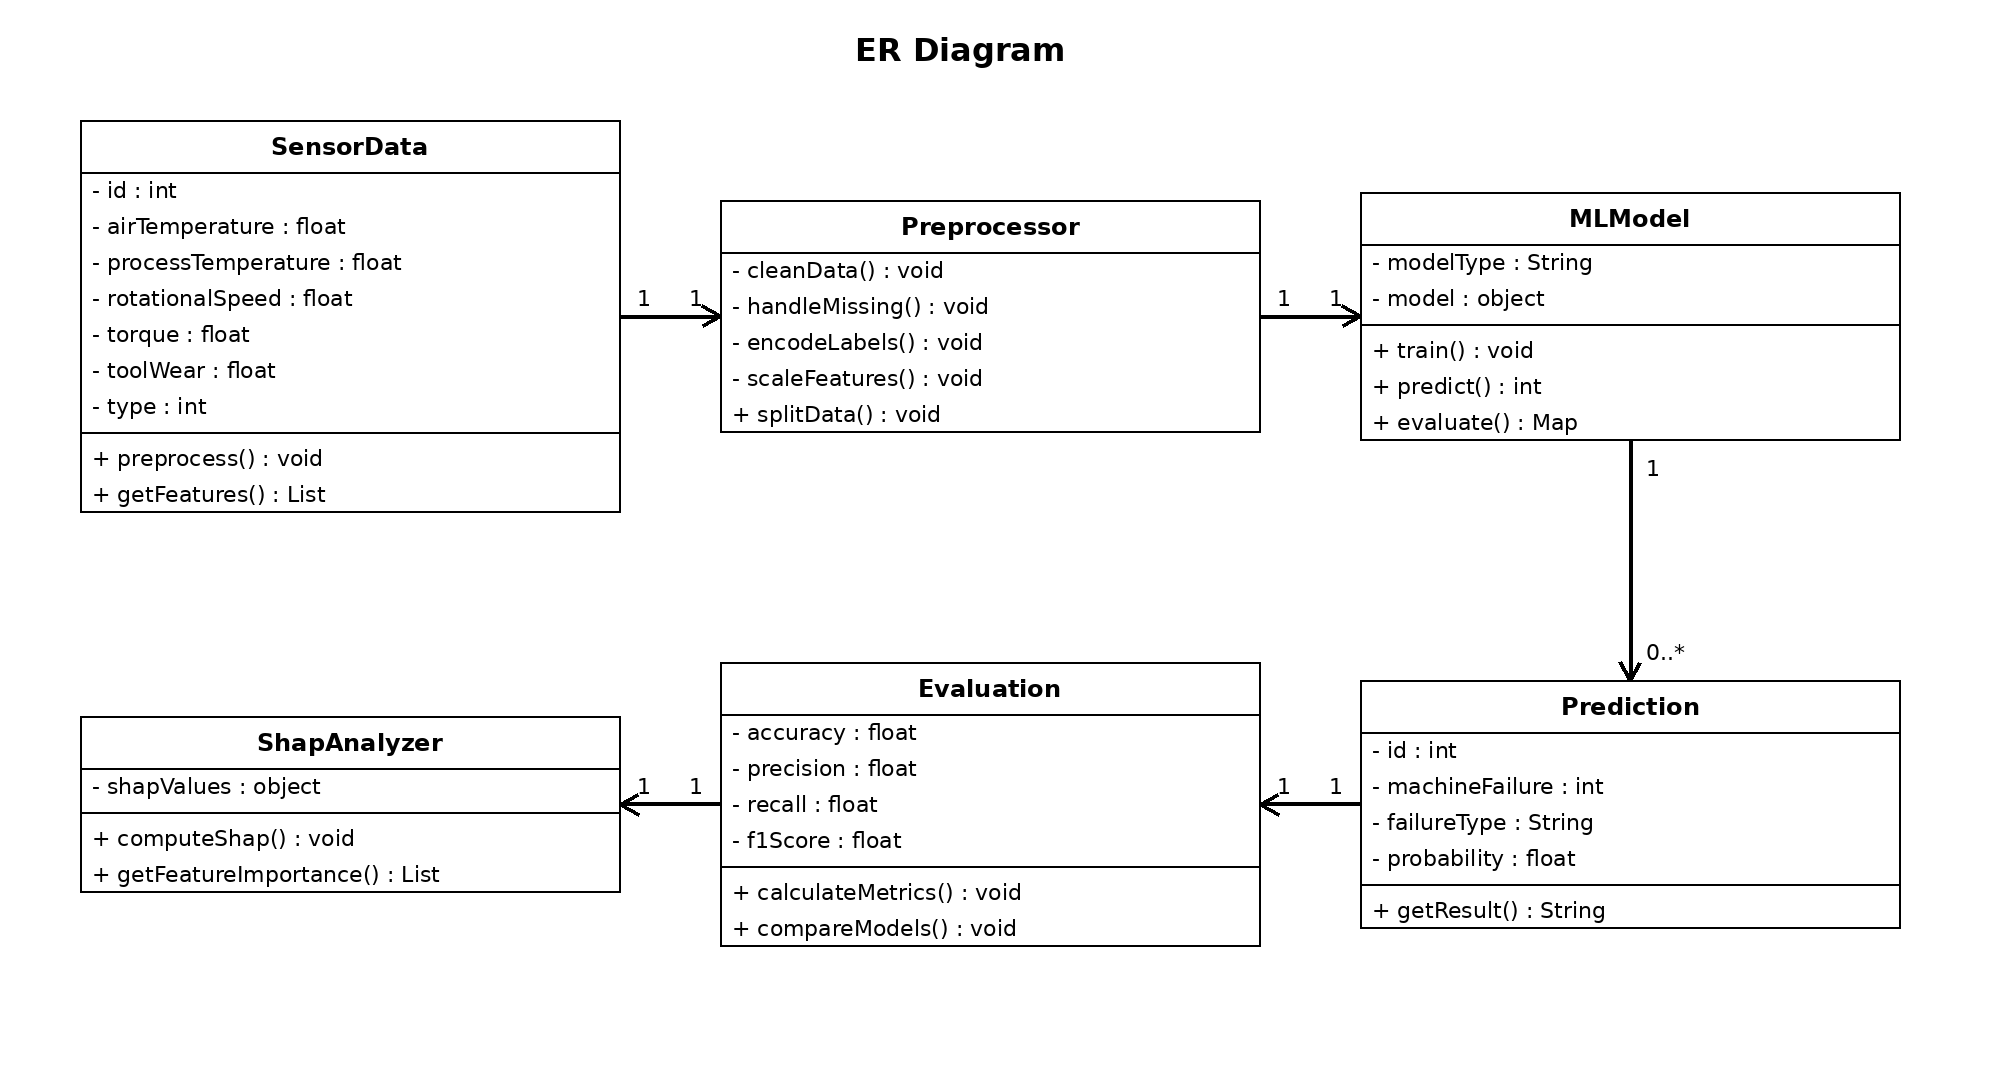

The diagram above was exported from draw.io. Its source (the exported page's mxGraphModel, read from the mxfile embedded in the PNG):
<mxGraphModel dx="1000" dy="540" grid="1" gridSize="10" guides="1" tooltips="1" connect="1" arrows="1" fold="1" page="1" pageScale="1" pageWidth="1000" pageHeight="540" math="0" shadow="0">
  <root>
    <mxCell id="0" />
    <mxCell id="1" parent="0" />
    <mxCell id="title" value="ER Diagram" style="text;html=1;align=center;verticalAlign=middle;fontStyle=1;fontSize=16;fontColor=#000000;" vertex="1" parent="1">
      <mxGeometry x="300" y="10" width="360" height="30" as="geometry" />
    </mxCell>
    <mxCell id="sd" value="SensorData" style="swimlane;fontStyle=1;align=center;verticalAlign=top;childLayout=stackLayout;horizontal=1;startSize=26;horizontalStack=0;resizeParent=1;resizeParentMax=0;resizeLast=0;collapsible=0;marginBottom=0;html=1;fillColor=#FFFFFF;strokeColor=#000000;fontColor=#000000;" vertex="1" parent="1">
      <mxGeometry x="40" y="60" width="270" height="196" as="geometry" />
    </mxCell>
    <mxCell id="sda0" value="- id : int" style="text;strokeColor=none;fillColor=none;align=left;verticalAlign=top;spacingLeft=4;spacingRight=4;overflow=hidden;rotatable=0;points=[[0,0.5],[1,0.5]];portConstraint=eastwest;html=1;fontColor=#000000;" vertex="1" parent="sd">
      <mxGeometry y="26" width="270" height="18" as="geometry" />
    </mxCell>
    <mxCell id="sda1" value="- airTemperature : float" style="text;strokeColor=none;fillColor=none;align=left;verticalAlign=top;spacingLeft=4;spacingRight=4;overflow=hidden;rotatable=0;points=[[0,0.5],[1,0.5]];portConstraint=eastwest;html=1;fontColor=#000000;" vertex="1" parent="sd">
      <mxGeometry y="44" width="270" height="18" as="geometry" />
    </mxCell>
    <mxCell id="sda2" value="- processTemperature : float" style="text;strokeColor=none;fillColor=none;align=left;verticalAlign=top;spacingLeft=4;spacingRight=4;overflow=hidden;rotatable=0;points=[[0,0.5],[1,0.5]];portConstraint=eastwest;html=1;fontColor=#000000;" vertex="1" parent="sd">
      <mxGeometry y="62" width="270" height="18" as="geometry" />
    </mxCell>
    <mxCell id="sda3" value="- rotationalSpeed : float" style="text;strokeColor=none;fillColor=none;align=left;verticalAlign=top;spacingLeft=4;spacingRight=4;overflow=hidden;rotatable=0;points=[[0,0.5],[1,0.5]];portConstraint=eastwest;html=1;fontColor=#000000;" vertex="1" parent="sd">
      <mxGeometry y="80" width="270" height="18" as="geometry" />
    </mxCell>
    <mxCell id="sda4" value="- torque : float" style="text;strokeColor=none;fillColor=none;align=left;verticalAlign=top;spacingLeft=4;spacingRight=4;overflow=hidden;rotatable=0;points=[[0,0.5],[1,0.5]];portConstraint=eastwest;html=1;fontColor=#000000;" vertex="1" parent="sd">
      <mxGeometry y="98" width="270" height="18" as="geometry" />
    </mxCell>
    <mxCell id="sda5" value="- toolWear : float" style="text;strokeColor=none;fillColor=none;align=left;verticalAlign=top;spacingLeft=4;spacingRight=4;overflow=hidden;rotatable=0;points=[[0,0.5],[1,0.5]];portConstraint=eastwest;html=1;fontColor=#000000;" vertex="1" parent="sd">
      <mxGeometry y="116" width="270" height="18" as="geometry" />
    </mxCell>
    <mxCell id="sda6" value="- type : int" style="text;strokeColor=none;fillColor=none;align=left;verticalAlign=top;spacingLeft=4;spacingRight=4;overflow=hidden;rotatable=0;points=[[0,0.5],[1,0.5]];portConstraint=eastwest;html=1;fontColor=#000000;" vertex="1" parent="sd">
      <mxGeometry y="134" width="270" height="18" as="geometry" />
    </mxCell>
    <mxCell id="sdsep" value="" style="line;strokeWidth=1;fillColor=none;align=left;verticalAlign=middle;spacingTop=-1;spacingLeft=3;spacingRight=3;rotatable=0;labelPosition=right;points=[];portConstraint=eastwest;strokeColor=inherit;html=1;" vertex="1" parent="sd">
      <mxGeometry y="152" width="270" height="8" as="geometry" />
    </mxCell>
    <mxCell id="sdm0" value="+ preprocess() : void" style="text;strokeColor=none;fillColor=none;align=left;verticalAlign=top;spacingLeft=4;spacingRight=4;overflow=hidden;rotatable=0;points=[[0,0.5],[1,0.5]];portConstraint=eastwest;html=1;fontColor=#000000;" vertex="1" parent="sd">
      <mxGeometry y="160" width="270" height="18" as="geometry" />
    </mxCell>
    <mxCell id="sdm1" value="+ getFeatures() : List" style="text;strokeColor=none;fillColor=none;align=left;verticalAlign=top;spacingLeft=4;spacingRight=4;overflow=hidden;rotatable=0;points=[[0,0.5],[1,0.5]];portConstraint=eastwest;html=1;fontColor=#000000;" vertex="1" parent="sd">
      <mxGeometry y="178" width="270" height="18" as="geometry" />
    </mxCell>
    <mxCell id="pp" value="Preprocessor" style="swimlane;fontStyle=1;align=center;verticalAlign=top;childLayout=stackLayout;horizontal=1;startSize=26;horizontalStack=0;resizeParent=1;resizeParentMax=0;resizeLast=0;collapsible=0;marginBottom=0;html=1;fillColor=#FFFFFF;strokeColor=#000000;fontColor=#000000;" vertex="1" parent="1">
      <mxGeometry x="360" y="100" width="270" height="116" as="geometry" />
    </mxCell>
    <mxCell id="ppm0" value="- cleanData() : void" style="text;strokeColor=none;fillColor=none;align=left;verticalAlign=top;spacingLeft=4;spacingRight=4;overflow=hidden;rotatable=0;points=[[0,0.5],[1,0.5]];portConstraint=eastwest;html=1;fontColor=#000000;" vertex="1" parent="pp">
      <mxGeometry y="26" width="270" height="18" as="geometry" />
    </mxCell>
    <mxCell id="ppm1" value="- handleMissing() : void" style="text;strokeColor=none;fillColor=none;align=left;verticalAlign=top;spacingLeft=4;spacingRight=4;overflow=hidden;rotatable=0;points=[[0,0.5],[1,0.5]];portConstraint=eastwest;html=1;fontColor=#000000;" vertex="1" parent="pp">
      <mxGeometry y="44" width="270" height="18" as="geometry" />
    </mxCell>
    <mxCell id="ppm2" value="- encodeLabels() : void" style="text;strokeColor=none;fillColor=none;align=left;verticalAlign=top;spacingLeft=4;spacingRight=4;overflow=hidden;rotatable=0;points=[[0,0.5],[1,0.5]];portConstraint=eastwest;html=1;fontColor=#000000;" vertex="1" parent="pp">
      <mxGeometry y="62" width="270" height="18" as="geometry" />
    </mxCell>
    <mxCell id="ppm3" value="- scaleFeatures() : void" style="text;strokeColor=none;fillColor=none;align=left;verticalAlign=top;spacingLeft=4;spacingRight=4;overflow=hidden;rotatable=0;points=[[0,0.5],[1,0.5]];portConstraint=eastwest;html=1;fontColor=#000000;" vertex="1" parent="pp">
      <mxGeometry y="80" width="270" height="18" as="geometry" />
    </mxCell>
    <mxCell id="ppm4" value="+ splitData() : void" style="text;strokeColor=none;fillColor=none;align=left;verticalAlign=top;spacingLeft=4;spacingRight=4;overflow=hidden;rotatable=0;points=[[0,0.5],[1,0.5]];portConstraint=eastwest;html=1;fontColor=#000000;" vertex="1" parent="pp">
      <mxGeometry y="98" width="270" height="18" as="geometry" />
    </mxCell>
    <mxCell id="ml" value="MLModel" style="swimlane;fontStyle=1;align=center;verticalAlign=top;childLayout=stackLayout;horizontal=1;startSize=26;horizontalStack=0;resizeParent=1;resizeParentMax=0;resizeLast=0;collapsible=0;marginBottom=0;html=1;fillColor=#FFFFFF;strokeColor=#000000;fontColor=#000000;" vertex="1" parent="1">
      <mxGeometry x="680" y="96" width="270" height="124" as="geometry" />
    </mxCell>
    <mxCell id="mla0" value="- modelType : String" style="text;strokeColor=none;fillColor=none;align=left;verticalAlign=top;spacingLeft=4;spacingRight=4;overflow=hidden;rotatable=0;points=[[0,0.5],[1,0.5]];portConstraint=eastwest;html=1;fontColor=#000000;" vertex="1" parent="ml">
      <mxGeometry y="26" width="270" height="18" as="geometry" />
    </mxCell>
    <mxCell id="mla1" value="- model : object" style="text;strokeColor=none;fillColor=none;align=left;verticalAlign=top;spacingLeft=4;spacingRight=4;overflow=hidden;rotatable=0;points=[[0,0.5],[1,0.5]];portConstraint=eastwest;html=1;fontColor=#000000;" vertex="1" parent="ml">
      <mxGeometry y="44" width="270" height="18" as="geometry" />
    </mxCell>
    <mxCell id="mlsep" value="" style="line;strokeWidth=1;fillColor=none;align=left;verticalAlign=middle;spacingTop=-1;spacingLeft=3;spacingRight=3;rotatable=0;labelPosition=right;points=[];portConstraint=eastwest;strokeColor=inherit;html=1;" vertex="1" parent="ml">
      <mxGeometry y="62" width="270" height="8" as="geometry" />
    </mxCell>
    <mxCell id="mlm0" value="+ train() : void" style="text;strokeColor=none;fillColor=none;align=left;verticalAlign=top;spacingLeft=4;spacingRight=4;overflow=hidden;rotatable=0;points=[[0,0.5],[1,0.5]];portConstraint=eastwest;html=1;fontColor=#000000;" vertex="1" parent="ml">
      <mxGeometry y="70" width="270" height="18" as="geometry" />
    </mxCell>
    <mxCell id="mlm1" value="+ predict() : int" style="text;strokeColor=none;fillColor=none;align=left;verticalAlign=top;spacingLeft=4;spacingRight=4;overflow=hidden;rotatable=0;points=[[0,0.5],[1,0.5]];portConstraint=eastwest;html=1;fontColor=#000000;" vertex="1" parent="ml">
      <mxGeometry y="88" width="270" height="18" as="geometry" />
    </mxCell>
    <mxCell id="mlm2" value="+ evaluate() : Map" style="text;strokeColor=none;fillColor=none;align=left;verticalAlign=top;spacingLeft=4;spacingRight=4;overflow=hidden;rotatable=0;points=[[0,0.5],[1,0.5]];portConstraint=eastwest;html=1;fontColor=#000000;" vertex="1" parent="ml">
      <mxGeometry y="106" width="270" height="18" as="geometry" />
    </mxCell>
    <mxCell id="sh" value="ShapAnalyzer" style="swimlane;fontStyle=1;align=center;verticalAlign=top;childLayout=stackLayout;horizontal=1;startSize=26;horizontalStack=0;resizeParent=1;resizeParentMax=0;resizeLast=0;collapsible=0;marginBottom=0;html=1;fillColor=#FFFFFF;strokeColor=#000000;fontColor=#000000;" vertex="1" parent="1">
      <mxGeometry x="40" y="358" width="270" height="88" as="geometry" />
    </mxCell>
    <mxCell id="sha0" value="- shapValues : object" style="text;strokeColor=none;fillColor=none;align=left;verticalAlign=top;spacingLeft=4;spacingRight=4;overflow=hidden;rotatable=0;points=[[0,0.5],[1,0.5]];portConstraint=eastwest;html=1;fontColor=#000000;" vertex="1" parent="sh">
      <mxGeometry y="26" width="270" height="18" as="geometry" />
    </mxCell>
    <mxCell id="shsep" value="" style="line;strokeWidth=1;fillColor=none;align=left;verticalAlign=middle;spacingTop=-1;spacingLeft=3;spacingRight=3;rotatable=0;labelPosition=right;points=[];portConstraint=eastwest;strokeColor=inherit;html=1;" vertex="1" parent="sh">
      <mxGeometry y="44" width="270" height="8" as="geometry" />
    </mxCell>
    <mxCell id="shm0" value="+ computeShap() : void" style="text;strokeColor=none;fillColor=none;align=left;verticalAlign=top;spacingLeft=4;spacingRight=4;overflow=hidden;rotatable=0;points=[[0,0.5],[1,0.5]];portConstraint=eastwest;html=1;fontColor=#000000;" vertex="1" parent="sh">
      <mxGeometry y="52" width="270" height="18" as="geometry" />
    </mxCell>
    <mxCell id="shm1" value="+ getFeatureImportance() : List" style="text;strokeColor=none;fillColor=none;align=left;verticalAlign=top;spacingLeft=4;spacingRight=4;overflow=hidden;rotatable=0;points=[[0,0.5],[1,0.5]];portConstraint=eastwest;html=1;fontColor=#000000;" vertex="1" parent="sh">
      <mxGeometry y="70" width="270" height="18" as="geometry" />
    </mxCell>
    <mxCell id="ev" value="Evaluation" style="swimlane;fontStyle=1;align=center;verticalAlign=top;childLayout=stackLayout;horizontal=1;startSize=26;horizontalStack=0;resizeParent=1;resizeParentMax=0;resizeLast=0;collapsible=0;marginBottom=0;html=1;fillColor=#FFFFFF;strokeColor=#000000;fontColor=#000000;" vertex="1" parent="1">
      <mxGeometry x="360" y="331" width="270" height="142" as="geometry" />
    </mxCell>
    <mxCell id="eva0" value="- accuracy : float" style="text;strokeColor=none;fillColor=none;align=left;verticalAlign=top;spacingLeft=4;spacingRight=4;overflow=hidden;rotatable=0;points=[[0,0.5],[1,0.5]];portConstraint=eastwest;html=1;fontColor=#000000;" vertex="1" parent="ev">
      <mxGeometry y="26" width="270" height="18" as="geometry" />
    </mxCell>
    <mxCell id="eva1" value="- precision : float" style="text;strokeColor=none;fillColor=none;align=left;verticalAlign=top;spacingLeft=4;spacingRight=4;overflow=hidden;rotatable=0;points=[[0,0.5],[1,0.5]];portConstraint=eastwest;html=1;fontColor=#000000;" vertex="1" parent="ev">
      <mxGeometry y="44" width="270" height="18" as="geometry" />
    </mxCell>
    <mxCell id="eva2" value="- recall : float" style="text;strokeColor=none;fillColor=none;align=left;verticalAlign=top;spacingLeft=4;spacingRight=4;overflow=hidden;rotatable=0;points=[[0,0.5],[1,0.5]];portConstraint=eastwest;html=1;fontColor=#000000;" vertex="1" parent="ev">
      <mxGeometry y="62" width="270" height="18" as="geometry" />
    </mxCell>
    <mxCell id="eva3" value="- f1Score : float" style="text;strokeColor=none;fillColor=none;align=left;verticalAlign=top;spacingLeft=4;spacingRight=4;overflow=hidden;rotatable=0;points=[[0,0.5],[1,0.5]];portConstraint=eastwest;html=1;fontColor=#000000;" vertex="1" parent="ev">
      <mxGeometry y="80" width="270" height="18" as="geometry" />
    </mxCell>
    <mxCell id="evsep" value="" style="line;strokeWidth=1;fillColor=none;align=left;verticalAlign=middle;spacingTop=-1;spacingLeft=3;spacingRight=3;rotatable=0;labelPosition=right;points=[];portConstraint=eastwest;strokeColor=inherit;html=1;" vertex="1" parent="ev">
      <mxGeometry y="98" width="270" height="8" as="geometry" />
    </mxCell>
    <mxCell id="evm0" value="+ calculateMetrics() : void" style="text;strokeColor=none;fillColor=none;align=left;verticalAlign=top;spacingLeft=4;spacingRight=4;overflow=hidden;rotatable=0;points=[[0,0.5],[1,0.5]];portConstraint=eastwest;html=1;fontColor=#000000;" vertex="1" parent="ev">
      <mxGeometry y="106" width="270" height="18" as="geometry" />
    </mxCell>
    <mxCell id="evm1" value="+ compareModels() : void" style="text;strokeColor=none;fillColor=none;align=left;verticalAlign=top;spacingLeft=4;spacingRight=4;overflow=hidden;rotatable=0;points=[[0,0.5],[1,0.5]];portConstraint=eastwest;html=1;fontColor=#000000;" vertex="1" parent="ev">
      <mxGeometry y="124" width="270" height="18" as="geometry" />
    </mxCell>
    <mxCell id="pr" value="Prediction" style="swimlane;fontStyle=1;align=center;verticalAlign=top;childLayout=stackLayout;horizontal=1;startSize=26;horizontalStack=0;resizeParent=1;resizeParentMax=0;resizeLast=0;collapsible=0;marginBottom=0;html=1;fillColor=#FFFFFF;strokeColor=#000000;fontColor=#000000;" vertex="1" parent="1">
      <mxGeometry x="680" y="340" width="270" height="124" as="geometry" />
    </mxCell>
    <mxCell id="pra0" value="- id : int" style="text;strokeColor=none;fillColor=none;align=left;verticalAlign=top;spacingLeft=4;spacingRight=4;overflow=hidden;rotatable=0;points=[[0,0.5],[1,0.5]];portConstraint=eastwest;html=1;fontColor=#000000;" vertex="1" parent="pr">
      <mxGeometry y="26" width="270" height="18" as="geometry" />
    </mxCell>
    <mxCell id="pra1" value="- machineFailure : int" style="text;strokeColor=none;fillColor=none;align=left;verticalAlign=top;spacingLeft=4;spacingRight=4;overflow=hidden;rotatable=0;points=[[0,0.5],[1,0.5]];portConstraint=eastwest;html=1;fontColor=#000000;" vertex="1" parent="pr">
      <mxGeometry y="44" width="270" height="18" as="geometry" />
    </mxCell>
    <mxCell id="pra2" value="- failureType : String" style="text;strokeColor=none;fillColor=none;align=left;verticalAlign=top;spacingLeft=4;spacingRight=4;overflow=hidden;rotatable=0;points=[[0,0.5],[1,0.5]];portConstraint=eastwest;html=1;fontColor=#000000;" vertex="1" parent="pr">
      <mxGeometry y="62" width="270" height="18" as="geometry" />
    </mxCell>
    <mxCell id="pra3" value="- probability : float" style="text;strokeColor=none;fillColor=none;align=left;verticalAlign=top;spacingLeft=4;spacingRight=4;overflow=hidden;rotatable=0;points=[[0,0.5],[1,0.5]];portConstraint=eastwest;html=1;fontColor=#000000;" vertex="1" parent="pr">
      <mxGeometry y="80" width="270" height="18" as="geometry" />
    </mxCell>
    <mxCell id="prsep" value="" style="line;strokeWidth=1;fillColor=none;align=left;verticalAlign=middle;spacingTop=-1;spacingLeft=3;spacingRight=3;rotatable=0;labelPosition=right;points=[];portConstraint=eastwest;strokeColor=inherit;html=1;" vertex="1" parent="pr">
      <mxGeometry y="98" width="270" height="8" as="geometry" />
    </mxCell>
    <mxCell id="prm0" value="+ getResult() : String" style="text;strokeColor=none;fillColor=none;align=left;verticalAlign=top;spacingLeft=4;spacingRight=4;overflow=hidden;rotatable=0;points=[[0,0.5],[1,0.5]];portConstraint=eastwest;html=1;fontColor=#000000;" vertex="1" parent="pr">
      <mxGeometry y="106" width="270" height="18" as="geometry" />
    </mxCell>
    <mxCell id="re0" style="edgeStyle=orthogonalEdgeStyle;rounded=0;html=1;endArrow=open;endFill=0;strokeColor=#000000;exitX=1;exitY=0.5;exitDx=0;exitDy=0;entryX=0;entryY=0.5;entryDx=0;entryDy=0;" edge="1" parent="1" source="sd" target="pp">
      <mxGeometry relative="1" as="geometry" />
    </mxCell>
    <mxCell id="re0l0" value="1" style="edgeLabel;resizable=0;html=1;align=center;verticalAlign=bottom;fontColor=#000000;labelBackgroundColor=none;" vertex="1" connectable="0" parent="re0">
      <mxGeometry x="-0.8" relative="1" as="geometry">
        <mxPoint as="offset" />
      </mxGeometry>
    </mxCell>
    <mxCell id="re0l1" value="1" style="edgeLabel;resizable=0;html=1;align=center;verticalAlign=bottom;fontColor=#000000;labelBackgroundColor=none;" vertex="1" connectable="0" parent="re0">
      <mxGeometry x="0.8" relative="1" as="geometry">
        <mxPoint as="offset" />
      </mxGeometry>
    </mxCell>
    <mxCell id="re1" style="edgeStyle=orthogonalEdgeStyle;rounded=0;html=1;endArrow=open;endFill=0;strokeColor=#000000;exitX=1;exitY=0.5;exitDx=0;exitDy=0;entryX=0;entryY=0.5;entryDx=0;entryDy=0;" edge="1" parent="1" source="pp" target="ml">
      <mxGeometry relative="1" as="geometry" />
    </mxCell>
    <mxCell id="re1l0" value="1" style="edgeLabel;resizable=0;html=1;align=center;verticalAlign=bottom;fontColor=#000000;labelBackgroundColor=none;" vertex="1" connectable="0" parent="re1">
      <mxGeometry x="-0.8" relative="1" as="geometry">
        <mxPoint as="offset" />
      </mxGeometry>
    </mxCell>
    <mxCell id="re1l1" value="1" style="edgeLabel;resizable=0;html=1;align=center;verticalAlign=bottom;fontColor=#000000;labelBackgroundColor=none;" vertex="1" connectable="0" parent="re1">
      <mxGeometry x="0.8" relative="1" as="geometry">
        <mxPoint as="offset" />
      </mxGeometry>
    </mxCell>
    <mxCell id="re2" style="edgeStyle=orthogonalEdgeStyle;rounded=0;html=1;endArrow=open;endFill=0;strokeColor=#000000;exitX=0.5;exitY=1;exitDx=0;exitDy=0;entryX=0.5;entryY=0;entryDx=0;entryDy=0;" edge="1" parent="1" source="ml" target="pr">
      <mxGeometry relative="1" as="geometry" />
    </mxCell>
    <mxCell id="re2l0" value="1" style="edgeLabel;resizable=0;html=1;align=center;verticalAlign=bottom;fontColor=#000000;labelBackgroundColor=none;" vertex="1" connectable="0" parent="re2">
      <mxGeometry x="-0.8" relative="1" as="geometry">
        <mxPoint as="offset" />
      </mxGeometry>
    </mxCell>
    <mxCell id="re2l1" value="0..*" style="edgeLabel;resizable=0;html=1;align=center;verticalAlign=bottom;fontColor=#000000;labelBackgroundColor=none;" vertex="1" connectable="0" parent="re2">
      <mxGeometry x="0.8" relative="1" as="geometry">
        <mxPoint as="offset" />
      </mxGeometry>
    </mxCell>
    <mxCell id="re3" style="edgeStyle=orthogonalEdgeStyle;rounded=0;html=1;endArrow=open;endFill=0;strokeColor=#000000;exitX=0;exitY=0.5;exitDx=0;exitDy=0;entryX=1;entryY=0.5;entryDx=0;entryDy=0;" edge="1" parent="1" source="pr" target="ev">
      <mxGeometry relative="1" as="geometry" />
    </mxCell>
    <mxCell id="re3l0" value="1" style="edgeLabel;resizable=0;html=1;align=center;verticalAlign=bottom;fontColor=#000000;labelBackgroundColor=none;" vertex="1" connectable="0" parent="re3">
      <mxGeometry x="-0.8" relative="1" as="geometry">
        <mxPoint as="offset" />
      </mxGeometry>
    </mxCell>
    <mxCell id="re3l1" value="1" style="edgeLabel;resizable=0;html=1;align=center;verticalAlign=bottom;fontColor=#000000;labelBackgroundColor=none;" vertex="1" connectable="0" parent="re3">
      <mxGeometry x="0.8" relative="1" as="geometry">
        <mxPoint as="offset" />
      </mxGeometry>
    </mxCell>
    <mxCell id="re4" style="edgeStyle=orthogonalEdgeStyle;rounded=0;html=1;endArrow=open;endFill=0;strokeColor=#000000;exitX=0;exitY=0.5;exitDx=0;exitDy=0;entryX=1;entryY=0.5;entryDx=0;entryDy=0;" edge="1" parent="1" source="ev" target="sh">
      <mxGeometry relative="1" as="geometry" />
    </mxCell>
    <mxCell id="re4l0" value="1" style="edgeLabel;resizable=0;html=1;align=center;verticalAlign=bottom;fontColor=#000000;labelBackgroundColor=none;" vertex="1" connectable="0" parent="re4">
      <mxGeometry x="-0.8" relative="1" as="geometry">
        <mxPoint as="offset" />
      </mxGeometry>
    </mxCell>
    <mxCell id="re4l1" value="1" style="edgeLabel;resizable=0;html=1;align=center;verticalAlign=bottom;fontColor=#000000;labelBackgroundColor=none;" vertex="1" connectable="0" parent="re4">
      <mxGeometry x="0.8" relative="1" as="geometry">
        <mxPoint as="offset" />
      </mxGeometry>
    </mxCell>
  </root>
</mxGraphModel>